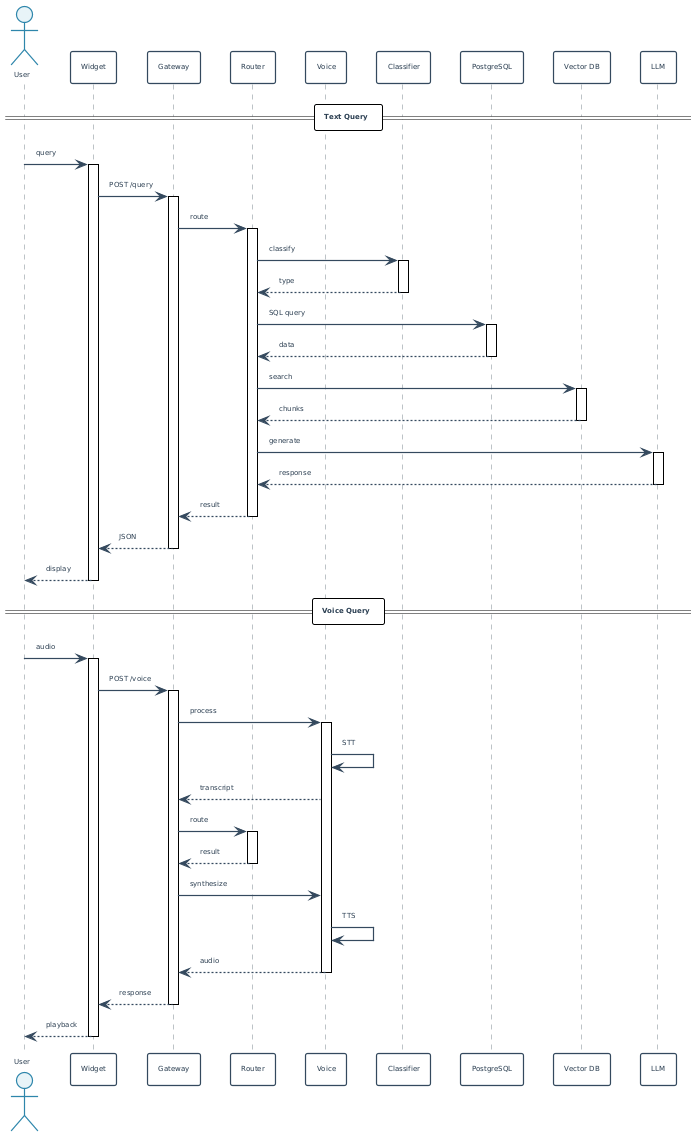

The diagram above was rendered by PlantUML. Its source (embedded in the PNG):
@startuml
!theme plain

skinparam {
    BackgroundColor white
    DefaultFontName "Latin Modern Roman"
    DefaultFontSize 7
    DefaultFontColor #2C3E50
    Shadowing false
    RoundCorner 4
    Padding 4
    MaxMessageSize 120
}

skinparam participant {
    BackgroundColor #F8FAFB
    BorderColor #34495E
    FontColor #2C3E50
    FontSize 7
    BorderThickness 1.2
}

skinparam actor {
    BackgroundColor #E8F4F8
    BorderColor #2E86AB
    FontColor #2C3E50
    BorderThickness 1.2
}

skinparam sequence {
    ArrowColor #34495E
    ArrowThickness 1.2
    LifeLineBorderColor #BDC3C7
    LifeLineBackgroundColor white
}

skinparam note {
    BackgroundColor #FFF3E0
    BorderColor #FB8C00
    FontColor #2C3E50
    FontSize 6
    BorderThickness 1
}

actor "User" as user
participant "Widget" as widget
participant "Gateway" as gateway
participant "Router" as router
participant "Voice" as voice
participant "Classifier" as classifier
participant "PostgreSQL" as postgres
participant "Vector DB" as vectordb
participant "LLM" as llm

== Text Query ==

user -> widget : query
activate widget

widget -> gateway : POST /query
activate gateway

gateway -> router : route
activate router

router -> classifier : classify
activate classifier
classifier --> router : type
deactivate classifier

router -> postgres : SQL query
activate postgres
postgres --> router : data
deactivate postgres

router -> vectordb : search
activate vectordb
vectordb --> router : chunks
deactivate vectordb

router -> llm : generate
activate llm
llm --> router : response
deactivate llm

router --> gateway : result
deactivate router

gateway --> widget : JSON
deactivate gateway

widget --> user : display
deactivate widget

== Voice Query ==

user -> widget : audio
activate widget

widget -> gateway : POST /voice
activate gateway

gateway -> voice : process
activate voice

voice -> voice : STT

voice --> gateway : transcript

gateway -> router : route
activate router
router --> gateway : result
deactivate router

gateway -> voice : synthesize
voice -> voice : TTS
voice --> gateway : audio
deactivate voice

gateway --> widget : response
deactivate gateway

widget --> user : playback
deactivate widget
@enduml